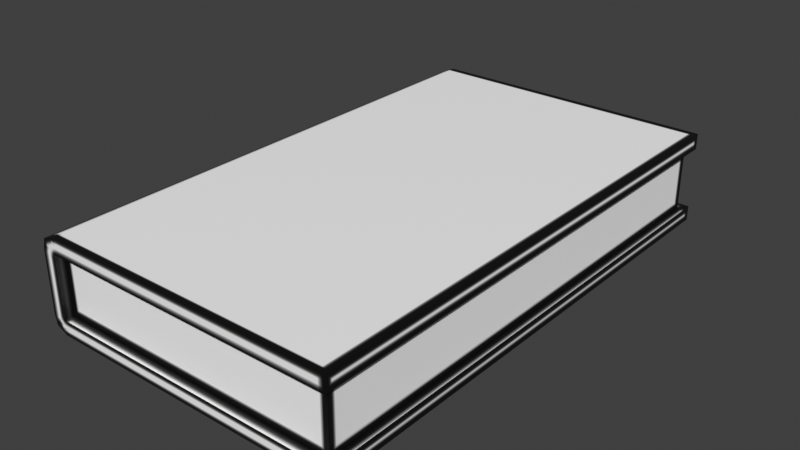 # Source: book.blend  (saved by Blender 3.6.13; exported with 4.5.12 LTS)
import bpy
from mathutils import Matrix  # noqa: F401  (used for matrix-valued properties, if any)

bpy.ops.wm.read_factory_settings(use_empty=True)
scene = bpy.context.scene
scene.name = 'Scene'

# ---- collections
col_collection = bpy.data.collections.new('Collection'); scene.collection.children.link(col_collection)

# ---- images (referenced by path relative to the original .blend; pixels are not part of the script)
import os
ASSET_DIR = os.environ.get("B2B_ASSET_DIR", "")  # directory of the original .blend (textures are referenced by path, not embedded)
HERE = os.path.dirname(os.path.abspath(__file__))  # packed textures are extracted next to this script under _unpacked/

def load_image(name, relpath, width, height, colorspace="sRGB"):
    """Load a texture the original file referenced (path relative to the .blend, or extracted next to this script)."""
    p = next((c for c in (os.path.join(HERE, relpath), os.path.join(ASSET_DIR, relpath)) if relpath and os.path.exists(c)), "")
    if p:
        img = bpy.data.images.load(p, check_existing=True)
        img.name = name
    else:  # same state as the original file: an image datablock whose file is absent (Cycles renders it pink)
        img = bpy.data.images.new(name, width, height)
        img.source = "FILE"
        img.filepath = "//" + (relpath or name)
    img.colorspace_settings.name = colorspace
    return img
img_bookuv_colour_png = load_image('bookuv_colour.png', '_unpacked/bookuv_colour.ad7eb66c.png', 512, 512, 'sRGB')

# ---- materials (node trees are filled in below, after node groups)
mat_material_001 = bpy.data.materials.new('Material.001')
mat_material_001.use_transparent_shadow = False

# ---- material node trees
mat_material_001.use_nodes = True; mat_material_001.node_tree.nodes.clear()
_N = mat_material_001.node_tree.nodes; _L = mat_material_001.node_tree.links
n0 = _N.new('ShaderNodeBsdfPrincipled'); n0.name = 'Principled BSDF'; n0.location = (10, 300)
n0.inputs[27].default_value = (0.0, 0.0, 0.0, 1.0)
n1 = _N.new('ShaderNodeOutputMaterial'); n1.name = 'Material Output'; n1.location = (300, 300)
n2 = _N.new('ShaderNodeTexImage'); n2.name = 'Image Texture'; n2.location = (-358, 280)
n2.image = img_bookuv_colour_png
_L.new(n0.outputs[0], n1.inputs[0])
_L.new(n2.outputs[0], n0.inputs[0])
n1.is_active_output = True

# ---- world
world_world = bpy.data.worlds.new('World'); scene.world = world_world
world_world.use_nodes = True; world_world.node_tree.nodes.clear()
_N = world_world.node_tree.nodes; _L = world_world.node_tree.links
n0 = _N.new('ShaderNodeOutputWorld'); n0.name = 'World Output'; n0.location = (300, 300)
n1 = _N.new('ShaderNodeBackground'); n1.name = 'Background'; n1.location = (10, 300)
n1.inputs[0].default_value = (0.05088, 0.05088, 0.05088, 1.0)
_L.new(n1.outputs[0], n0.inputs[0])
n0.is_active_output = True
world_world.color = (0.05088, 0.05088, 0.05088)
world_world.use_sun_shadow = False
world_world.sun_shadow_jitter_overblur = 0.0

# ---- meshes
me_plane = bpy.data.meshes.new('Plane')
me_plane.from_pydata([(-0.9872, -0.2618, -2.735e-08), (1.0, -0.2984, -3.067e-08), (-0.9824, 0.267, 2.791e-08), (1.0, 0.2978, 3.07e-08), (-0.9824, 0.267, -3.381), (-0.9872, -0.2618, -3.381), (1.0, -0.2984, -3.381), (1.0, 0.2978, -3.381), (-0.9107, -0.2984, -3.067e-08), (-0.9107, 0.2978, 3.07e-08), (-0.9107, -0.2984, -3.381), (-0.9107, 0.2978, -3.381), (-1.0, 0.1949, 2.011e-08), (1.0, 0.1949, 2.011e-08), (-1.0, 0.1949, -3.381), (1.0, 0.1949, -3.381), (-0.9107, 0.1949, -3.381), (-0.9107, 0.1949, 2.011e-08), (-1.0, -0.2027, -2.082e-08), (-1.0, -0.2027, -3.381), (-0.9107, -0.2027, -2.082e-08), (1.0, -0.2027, -2.082e-08), (1.0, -0.2027, -3.381), (-0.9107, -0.2027, -3.381), (0.9569, -0.2027, -0.06154), (0.9569, 0.1949, -0.06154), (-0.9107, 0.1949, -0.06154), (-0.9107, -0.2027, -0.06154), (0.9557, -0.2027, -0.06072), (0.9557, 0.1949, -0.06072), (0.9557, -0.2027, -3.313), (0.9557, 0.1949, -3.313), (0.9568, -0.2027, -3.313), (0.9568, 0.1949, -3.313), (-0.9107, -0.2027, -3.313), (-0.9107, 0.1949, -3.313)], [], [(17, 13, 3, 9), (16, 11, 7, 15), (18, 19, 5, 0), (9, 11, 4, 2), (8, 10, 6, 1), (13, 15, 7, 3), (0, 5, 10, 8), (3, 7, 11, 9), (14, 4, 11, 16), (12, 17, 9, 2), (18, 20, 17, 12), (19, 14, 16, 23), (2, 4, 14, 12), (15, 33, 35, 16), (20, 27, 26, 17), (8, 1, 21, 20), (10, 23, 22, 6), (1, 6, 22, 21), (5, 19, 23, 10), (0, 8, 20, 18), (12, 14, 19, 18), (27, 24, 25, 26), (17, 26, 25, 13), (21, 24, 27, 20), (28, 30, 31, 29), (13, 29, 31, 15), (22, 30, 28, 21), (34, 35, 33, 32), (23, 34, 32, 22), (16, 35, 34, 23)])
_uv = me_plane.uv_layers.new(name='UVMap')
_uv.uv.foreach_set('vector', [0.8476, 0.6539, 0.8476, 0.9006, 0.8609, 0.9006, 0.8609, 0.6539, 0.9475, 0.8891, 0.9608, 0.8891, 0.9608, 0.6424, 0.9475, 0.6424, 0.7954, 0.6312, 0.7954, 0.003551, 0.7842, 0.003551, 0.7842, 0.6312, 0.4109, 0.6279, 0.4109, 0.0002702, 0.3964, 0.0002702, 0.3964, 0.6279, 0.3604, 0.6295, 0.3604, 0.001911, 0.005671, 0.001911, 0.005671, 0.6295, 0.6442, 0.7442, 0.01656, 0.7442, 0.01656, 0.7633, 0.6442, 0.7633, 0.3761, 0.6295, 0.3761, 0.001911, 0.3604, 0.001911, 0.3604, 0.6295, 0.7656, 0.6279, 0.7656, 0.0002702, 0.4109, 0.0002702, 0.4109, 0.6279, 0.9475, 0.9006, 0.9568, 0.8984, 0.9608, 0.8891, 0.9475, 0.8891, 0.8476, 0.6424, 0.8476, 0.6539, 0.8609, 0.6539, 0.8569, 0.6447, 0.7963, 0.6424, 0.7963, 0.6539, 0.8476, 0.6539, 0.8476, 0.6424, 0.8962, 0.9006, 0.9475, 0.9006, 0.9475, 0.8891, 0.8962, 0.8891, 0.883, 0.6312, 0.883, 0.003551, 0.8692, 0.003551, 0.8692, 0.6312, 0.9198, 0.3903, 0.9257, 0.3866, 0.9257, 0.2262, 0.9198, 0.2262, 0.9259, 0.2262, 0.9312, 0.2262, 0.9312, 0.192, 0.9259, 0.192, 0.7839, 0.6539, 0.7839, 0.9006, 0.7963, 0.9006, 0.7963, 0.6539, 0.8838, 0.8891, 0.8962, 0.8891, 0.8962, 0.6424, 0.8838, 0.6424, 0.6451, 0.7826, 0.01748, 0.7826, 0.01748, 0.8004, 0.6451, 0.8004, 0.8886, 0.899, 0.8962, 0.9006, 0.8962, 0.8891, 0.8838, 0.8891, 0.7886, 0.6441, 0.7839, 0.6539, 0.7963, 0.6539, 0.7963, 0.6424, 0.8692, 0.6312, 0.8692, 0.003551, 0.7954, 0.003551, 0.7954, 0.6312, 0.358, 0.9158, 0.01128, 0.9158, 0.01128, 0.9896, 0.358, 0.9896, 0.9259, 0.192, 0.9312, 0.192, 0.9312, 0.03155, 0.9259, 0.02784, 0.9259, 0.3903, 0.9312, 0.3866, 0.9312, 0.2262, 0.9259, 0.2262, 0.9841, 0.9133, 0.3804, 0.9133, 0.3804, 0.9871, 0.9841, 0.9871, 0.9662, 0.3421, 0.97, 0.3369, 0.97, 0.05747, 0.9662, 0.05162, 0.9659, 0.05162, 0.9621, 0.05747, 0.9621, 0.3369, 0.9659, 0.3421, 0.3618, 0.901, 0.3618, 0.8272, 0.01509, 0.8272, 0.01509, 0.901, 0.9198, 0.192, 0.9257, 0.192, 0.9257, 0.03156, 0.9198, 0.02784, 0.9642, 0.4397, 0.9768, 0.4397, 0.9768, 0.3659, 0.9642, 0.3659])
me_plane.materials.append(mat_material_001)
me_plane.update()

# ---- objects
ob_plane = bpy.data.objects.new('Plane', me_plane)

# ---- transforms, parenting, visibility, modifiers, constraints
ob_plane.location = (0.0, 0.0, 0.0)
ob_plane.rotation_euler = (1.571, 0.0, 0.0)

# ---- collection membership
col_collection.objects.link(ob_plane)

# ---- scene / render settings (as saved in the file)
scene.frame_start = 1; scene.frame_end = 250; scene.frame_set(1)
scene.render.engine = 'BLENDER_EEVEE_NEXT'
scene.cycles.sampling_pattern = 'TABULATED_SOBOL'
scene.view_settings.view_transform = 'Standard'
bpy.context.view_layer.update()

# ---- added for rendering (the .blend has no active camera and no usable light): camera, sun
cam_auto = bpy.data.cameras.new('AutoCamera')
cam_auto.lens = 50.0
cam_auto.sensor_width = 36.0
cam_auto.clip_end = 1000.0
ob_auto_camera = bpy.data.objects.new('AutoCamera', cam_auto)
scene.collection.objects.link(ob_auto_camera)
ob_auto_camera.location = (3.67577, -2.72065, 2.94028)
ob_auto_camera.rotation_euler = (1.09748, -7.21219e-08, 0.694738)
scene.camera = ob_auto_camera
light_auto_sun = bpy.data.lights.new('AutoSun', 'SUN')
light_auto_sun.energy = 3.0
light_auto_sun.angle = 0.0523599
ob_auto_sun = bpy.data.objects.new('AutoSun', light_auto_sun)
scene.collection.objects.link(ob_auto_sun)
ob_auto_sun.rotation_euler = (0.872665, 0.174533, 0.523599)
bpy.context.view_layer.update()
